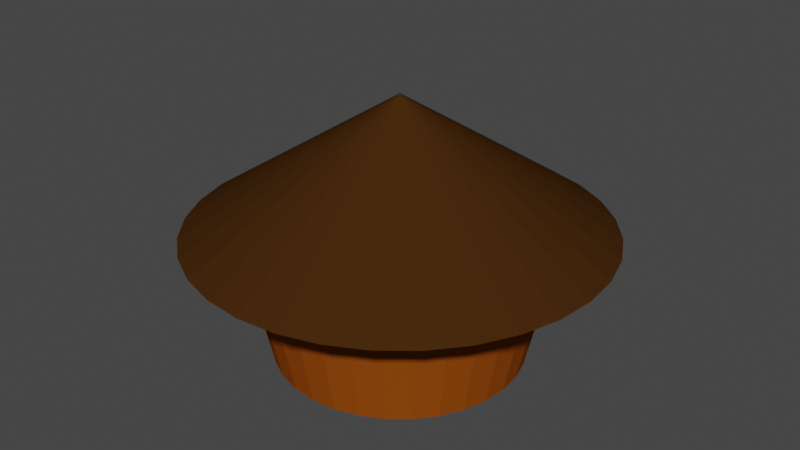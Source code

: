 # Source: afrikaanshuisss.blend  (saved by Blender 4.1.23; exported with 4.5.12 LTS)
import bpy
from mathutils import Matrix  # noqa: F401  (used for matrix-valued properties, if any)

bpy.ops.wm.read_factory_settings(use_empty=True)
scene = bpy.context.scene
scene.name = 'Scene'

# ---- collections
col_collection = bpy.data.collections.new('Collection'); scene.collection.children.link(col_collection)

# ---- materials (node trees are filled in below, after node groups)
mat_material_003 = bpy.data.materials.new('Material.003')
mat_material_003.use_transparent_shadow = False
mat_material_003.diffuse_color = (0.2964, 0.06783, 0.004988, 1.0)
mat_material_004 = bpy.data.materials.new('Material.004')
mat_material_004.use_transparent_shadow = False
mat_material_004.diffuse_color = (212.0, 197.0, 156.0, 1.0)
mat_material_001 = bpy.data.materials.new('Material.001')
mat_material_001.use_transparent_shadow = False
mat_material_001.diffuse_color = (0.05448, 0.02122, 0.004391, 1.0)
mat_material_001.roughness = 1.0
mat_material_002 = bpy.data.materials.new('Material.002')
mat_material_002.use_transparent_shadow = False
mat_material_002.diffuse_color = (0.05448, 0.02122, 0.004391, 1.0)

# ---- material node trees

# ---- world
world_world = bpy.data.worlds.new('World'); scene.world = world_world
world_world.use_nodes = True; world_world.node_tree.nodes.clear()
_N = world_world.node_tree.nodes; _L = world_world.node_tree.links
n0 = _N.new('ShaderNodeOutputWorld'); n0.name = 'World Output'; n0.location = (300, 300)
n1 = _N.new('ShaderNodeBackground'); n1.name = 'Background'; n1.location = (10, 300)
n1.inputs[0].default_value = (0.05088, 0.05088, 0.05088, 1.0)
_L.new(n1.outputs[0], n0.inputs[0])
n0.is_active_output = True
world_world.color = (0.05088, 0.05088, 0.05088)
world_world.use_sun_shadow = False
world_world.sun_shadow_jitter_overblur = 0.0

# ---- meshes
me_cylinder = bpy.data.meshes.new('Cylinder')
me_cylinder.from_pydata([(1.787e-09, 0.7957, -1.0), (0.1552, 0.7804, -1.0), (0.3045, 0.7351, -1.0), (0.4421, 0.6616, -1.0), (0.5626, 0.5626, -1.0), (0.6616, 0.4421, -1.0), (0.7351, 0.3045, -1.0), (0.7804, 0.1552, -1.0), (0.7957, 0.0, -1.0), (0.7804, -0.1552, -1.0), (0.7351, -0.3045, -1.0), (0.6616, -0.4421, -1.0), (0.5626, -0.5626, -1.0), (0.4421, -0.6616, -1.0), (0.3045, -0.7351, -1.0), (0.1552, -0.7804, -1.0), (1.787e-09, -0.7957, -1.0), (-0.1552, -0.7804, -1.0), (-0.3045, -0.7351, -1.0), (-0.4421, -0.6616, -1.0), (-0.5626, -0.5626, -1.0), (-0.6616, -0.4421, -1.0), (-0.7351, -0.3045, -1.0), (-0.7804, -0.1552, -1.0), (-0.7957, 0.0, -1.0), (-0.7804, 0.1552, -1.0), (-0.7351, 0.3045, -1.0), (-0.6616, 0.4421, -1.0), (-0.5626, 0.5626, -1.0), (-0.4421, 0.6616, -1.0), (-0.3045, 0.7351, -1.0), (-0.1552, 0.7804, -1.0), (0.0, 1.0, -0.04692), (-0.3827, 0.9239, 0.02285), (-0.1951, 0.9808, 0.1205), (-0.2708, 0.9578, 0.0981), (-0.3204, 0.9428, 0.05714), (-0.05051, 0.995, 0.0315), (-0.09068, 0.9911, 0.07017), (0.1951, 0.9808, 0.4684), (0.3827, 0.9239, 0.4684), (0.5556, 0.8315, 0.4684), (0.7071, 0.7071, 0.4684), (0.8315, 0.5556, 0.4684), (0.9239, 0.3827, 0.4684), (0.9808, 0.1951, 0.4684), (1.0, 0.0, 0.4684), (0.9808, -0.1951, 0.4684), (0.9239, -0.3827, 0.4684), (0.8315, -0.5556, 0.4684), (0.7071, -0.7071, 0.4684), (0.5556, -0.8315, 0.4684), (0.3827, -0.9239, 0.4684), (0.1951, -0.9808, 0.4684), (0.0, -1.0, 0.4684), (-0.1951, -0.9808, 0.4684), (-0.3827, -0.9239, 0.4684), (-0.5556, -0.8315, 0.4684), (-0.7071, -0.7071, 0.4684), (-0.8315, -0.5556, 0.4684), (-0.9239, -0.3827, 0.4684), (-0.9808, -0.1951, 0.4684), (-1.0, 0.0, 0.4684), (-0.9808, 0.1951, 0.4684), (-0.9239, 0.3827, 0.4684), (-0.8315, 0.5556, 0.4684), (-0.7071, 0.7071, 0.4684), (-0.5556, 0.8315, 0.4684), (0.0, 1.0, 0.4726), (-0.1951, 0.9808, 0.474), (-0.3827, 0.9239, 0.4726), (-0.002592, 0.7871, -0.9821), (0.1513, 0.7674, -0.9854), (0.2993, 0.7226, -0.9853), (0.4345, 0.6503, -0.9853), (0.553, 0.553, -0.9853), (0.6503, 0.4345, -0.9853), (0.7226, 0.2993, -0.9853), (0.7671, 0.1526, -0.9853), (0.7821, 0.0, -0.9853), (0.7671, -0.1526, -0.9853), (0.7226, -0.2993, -0.9853), (0.6503, -0.4345, -0.9853), (0.553, -0.553, -0.9853), (0.4345, -0.6503, -0.9853), (0.2993, -0.7226, -0.9853), (0.1526, -0.7671, -0.9853), (1.981e-09, -0.7821, -0.9853), (-0.1526, -0.7671, -0.9853), (-0.2993, -0.7226, -0.9853), (-0.4345, -0.6503, -0.9853), (-0.553, -0.553, -0.9853), (-0.6503, -0.4345, -0.9853), (-0.7226, -0.2993, -0.9853), (-0.7671, -0.1526, -0.9853), (-0.7821, 0.0, -0.9853), (-0.7671, 0.1526, -0.9853), (-0.7226, 0.2993, -0.9853), (-0.6503, 0.4345, -0.9853), (-0.553, 0.553, -0.9853), (-0.4336, 0.651, -0.9854), (-0.299, 0.7281, -0.9821), (-0.1552, 0.7804, -0.98), (-0.004536, 0.9806, -0.04469), (-0.3721, 0.907, 0.02482), (-0.1913, 0.9612, 0.1205), (-0.265, 0.9387, 0.0981), (-0.3146, 0.9236, 0.05714), (-0.04855, 0.9751, 0.0315), (-0.08872, 0.9712, 0.07017), (0.1893, 0.9618, 0.4711), (0.3751, 0.9056, 0.4712), (0.5446, 0.815, 0.4712), (0.6931, 0.6931, 0.4712), (0.815, 0.5446, 0.4712), (0.9056, 0.3751, 0.4712), (0.9614, 0.1912, 0.4712), (0.9802, 0.0, 0.4712), (0.9614, -0.1912, 0.4712), (0.9056, -0.3751, 0.4712), (0.815, -0.5446, 0.4712), (0.6931, -0.6931, 0.4712), (0.5446, -0.815, 0.4712), (0.3751, -0.9056, 0.4712), (0.1912, -0.9614, 0.4712), (0.0, -0.9802, 0.4712), (-0.1912, -0.9614, 0.4712), (-0.3751, -0.9056, 0.4712), (-0.5446, -0.815, 0.4712), (-0.6931, -0.6931, 0.4712), (-0.815, -0.5446, 0.4712), (-0.9056, -0.3751, 0.4712), (-0.9614, -0.1912, 0.4712), (-0.9802, 0.0, 0.4712), (-0.9614, 0.1912, 0.4712), (-0.9056, 0.3751, 0.4712), (-0.815, 0.5446, 0.4712), (-0.6931, 0.6931, 0.4712), (-0.5432, 0.816, 0.4711), (-0.001898, 0.9801, 0.4739), (-0.1912, 0.9612, 0.474), (-0.3736, 0.9061, 0.4739)], [], [(0, 32, 68, 39, 1), (29, 67, 70, 33, 30), (0, 1, 2, 3, 4, 5, 6, 7, 8, 9, 10, 11, 12, 13, 14, 15, 16, 17, 18, 19, 20, 21, 22, 23, 24, 25, 26, 27, 28, 29, 30, 31), (34, 35, 36, 33, 70, 69), (32, 37, 38, 34, 69, 68), (28, 66, 67, 29), (27, 65, 66, 28), (26, 64, 65, 27), (25, 63, 64, 26), (24, 62, 63, 25), (23, 61, 62, 24), (22, 60, 61, 23), (21, 59, 60, 22), (20, 58, 59, 21), (19, 57, 58, 20), (18, 56, 57, 19), (17, 55, 56, 18), (16, 54, 55, 17), (15, 53, 54, 16), (14, 52, 53, 15), (13, 51, 52, 14), (12, 50, 51, 13), (11, 49, 50, 12), (10, 48, 49, 11), (9, 47, 48, 10), (8, 46, 47, 9), (7, 45, 46, 8), (6, 44, 45, 7), (5, 43, 44, 6), (4, 42, 43, 5), (3, 41, 42, 4), (2, 40, 41, 3), (1, 39, 40, 2), (71, 72, 110, 139, 103), (100, 101, 104, 141, 138), (71, 102, 101, 100, 99, 98, 97, 96, 95, 94, 93, 92, 91, 90, 89, 88, 87, 86, 85, 84, 83, 82, 81, 80, 79, 78, 77, 76, 75, 74, 73, 72), (105, 140, 141, 104, 107, 106), (103, 139, 140, 105, 109, 108), (99, 100, 138, 137), (98, 99, 137, 136), (97, 98, 136, 135), (96, 97, 135, 134), (95, 96, 134, 133), (94, 95, 133, 132), (93, 94, 132, 131), (92, 93, 131, 130), (91, 92, 130, 129), (90, 91, 129, 128), (89, 90, 128, 127), (88, 89, 127, 126), (87, 88, 126, 125), (86, 87, 125, 124), (85, 86, 124, 123), (84, 85, 123, 122), (83, 84, 122, 121), (82, 83, 121, 120), (81, 82, 120, 119), (80, 81, 119, 118), (79, 80, 118, 117), (78, 79, 117, 116), (77, 78, 116, 115), (76, 77, 115, 114), (75, 76, 114, 113), (74, 75, 113, 112), (73, 74, 112, 111), (72, 73, 111, 110), (30, 33, 104, 101), (31, 30, 101, 102), (0, 31, 102, 71), (32, 0, 71, 103), (35, 34, 105, 106), (36, 35, 106, 107), (33, 36, 107, 104), (37, 32, 103, 108), (38, 37, 108, 109), (34, 38, 109, 105), (39, 68, 139, 110), (68, 69, 140, 139), (70, 67, 138, 141), (69, 70, 141, 140), (67, 66, 137, 138), (66, 65, 136, 137), (65, 64, 135, 136), (64, 63, 134, 135), (63, 62, 133, 134), (62, 61, 132, 133), (61, 60, 131, 132), (60, 59, 130, 131), (59, 58, 129, 130), (58, 57, 128, 129), (57, 56, 127, 128), (56, 55, 126, 127), (55, 54, 125, 126), (54, 53, 124, 125), (53, 52, 123, 124), (52, 51, 122, 123), (51, 50, 121, 122), (50, 49, 120, 121), (49, 48, 119, 120), (48, 47, 118, 119), (47, 46, 117, 118), (46, 45, 116, 117), (45, 44, 115, 116), (44, 43, 114, 115), (43, 42, 113, 114), (42, 41, 112, 113), (41, 40, 111, 112), (40, 39, 110, 111)])
_uv = me_cylinder.uv_layers.new(name='UVMap')
_uv.uv.foreach_set('vector', [1.0, 0.5, 1.0, 0.7383, 1.0, 0.8681, 0.9688, 0.8671, 0.9688, 0.5, 0.09375, 0.5, 0.09375, 0.8671, 0.0625, 0.8681, 0.0625, 0.7557, 0.0625, 0.5, 0.75, 0.49, 0.7968, 0.4854, 0.8418, 0.4717, 0.8833, 0.4496, 0.9197, 0.4197, 0.9496, 0.3833, 0.9717, 0.3418, 0.9854, 0.2968, 0.99, 0.25, 0.9854, 0.2032, 0.9717, 0.1582, 0.9496, 0.1167, 0.9197, 0.08029, 0.8833, 0.05045, 0.8418, 0.02827, 0.7968, 0.01461, 0.75, 0.01, 0.7032, 0.01461, 0.6582, 0.02827, 0.6167, 0.05045, 0.5803, 0.08029, 0.5504, 0.1167, 0.5283, 0.1582, 0.5146, 0.2032, 0.51, 0.25, 0.5146, 0.2968, 0.5283, 0.3418, 0.5504, 0.3833, 0.5803, 0.4197, 0.6167, 0.4496, 0.6582, 0.4717, 0.7032, 0.4854, 0.03125, 0.7801, 0.04386, 0.7745, 0.05212, 0.7643, 0.0625, 0.7557, 0.0625, 0.8681, 0.03125, 0.8685, 0.0, 0.7383, 0.00809, 0.7579, 0.01453, 0.7675, 0.03125, 0.7801, 0.03125, 0.8685, 0.0, 0.8681, 0.125, 0.5, 0.125, 0.8671, 0.09375, 0.8671, 0.09375, 0.5, 0.1562, 0.5, 0.1562, 0.8671, 0.125, 0.8671, 0.125, 0.5, 0.1875, 0.5, 0.1875, 0.8671, 0.1562, 0.8671, 0.1562, 0.5, 0.2188, 0.5, 0.2188, 0.8671, 0.1875, 0.8671, 0.1875, 0.5, 0.25, 0.5, 0.25, 0.8671, 0.2188, 0.8671, 0.2188, 0.5, 0.2812, 0.5, 0.2812, 0.8671, 0.25, 0.8671, 0.25, 0.5, 0.3125, 0.5, 0.3125, 0.8671, 0.2812, 0.8671, 0.2812, 0.5, 0.3438, 0.5, 0.3438, 0.8671, 0.3125, 0.8671, 0.3125, 0.5, 0.375, 0.5, 0.375, 0.8671, 0.3438, 0.8671, 0.3438, 0.5, 0.4062, 0.5, 0.4062, 0.8671, 0.375, 0.8671, 0.375, 0.5, 0.4375, 0.5, 0.4375, 0.8671, 0.4062, 0.8671, 0.4062, 0.5, 0.4688, 0.5, 0.4688, 0.8671, 0.4375, 0.8671, 0.4375, 0.5, 0.5, 0.5, 0.5, 0.8671, 0.4688, 0.8671, 0.4688, 0.5, 0.5312, 0.5, 0.5312, 0.8671, 0.5, 0.8671, 0.5, 0.5, 0.5625, 0.5, 0.5625, 0.8671, 0.5312, 0.8671, 0.5312, 0.5, 0.5938, 0.5, 0.5938, 0.8671, 0.5625, 0.8671, 0.5625, 0.5, 0.625, 0.5, 0.625, 0.8671, 0.5938, 0.8671, 0.5938, 0.5, 0.6562, 0.5, 0.6562, 0.8671, 0.625, 0.8671, 0.625, 0.5, 0.6875, 0.5, 0.6875, 0.8671, 0.6562, 0.8671, 0.6562, 0.5, 0.7188, 0.5, 0.7188, 0.8671, 0.6875, 0.8671, 0.6875, 0.5, 0.75, 0.5, 0.75, 0.8671, 0.7188, 0.8671, 0.7188, 0.5, 0.7812, 0.5, 0.7812, 0.8671, 0.75, 0.8671, 0.75, 0.5, 0.8125, 0.5, 0.8125, 0.8671, 0.7812, 0.8671, 0.7812, 0.5, 0.8438, 0.5, 0.8438, 0.8671, 0.8125, 0.8671, 0.8125, 0.5, 0.875, 0.5, 0.875, 0.8671, 0.8438, 0.8671, 0.8438, 0.5, 0.9062, 0.5, 0.9062, 0.8671, 0.875, 0.8671, 0.875, 0.5, 0.9375, 0.5, 0.9375, 0.8671, 0.9062, 0.8671, 0.9062, 0.5, 0.9688, 0.5, 0.9688, 0.8671, 0.9375, 0.8671, 0.9375, 0.5, 1.0, 0.5, 0.9688, 0.5, 0.9688, 0.8671, 1.0, 0.8681, 1.0, 0.7383, 0.09375, 0.5, 0.0625, 0.5, 0.0625, 0.7557, 0.0625, 0.8681, 0.09375, 0.8671, 0.75, 0.49, 0.7032, 0.4854, 0.6582, 0.4717, 0.6167, 0.4496, 0.5803, 0.4197, 0.5504, 0.3833, 0.5283, 0.3418, 0.5146, 0.2968, 0.51, 0.25, 0.5146, 0.2032, 0.5283, 0.1582, 0.5504, 0.1167, 0.5803, 0.08029, 0.6167, 0.05045, 0.6582, 0.02827, 0.7032, 0.01461, 0.75, 0.01, 0.7968, 0.01461, 0.8418, 0.02827, 0.8833, 0.05045, 0.9197, 0.08029, 0.9496, 0.1167, 0.9717, 0.1582, 0.9854, 0.2032, 0.99, 0.25, 0.9854, 0.2968, 0.9717, 0.3418, 0.9496, 0.3833, 0.9197, 0.4197, 0.8833, 0.4496, 0.8418, 0.4717, 0.7968, 0.4854, 0.03125, 0.7801, 0.03125, 0.8685, 0.0625, 0.8681, 0.0625, 0.7557, 0.05212, 0.7643, 0.04386, 0.7745, 0.0, 0.7383, 0.0, 0.8681, 0.03125, 0.8685, 0.03125, 0.7801, 0.01453, 0.7675, 0.00809, 0.7579, 0.125, 0.5, 0.09375, 0.5, 0.09375, 0.8671, 0.125, 0.8671, 0.1562, 0.5, 0.125, 0.5, 0.125, 0.8671, 0.1562, 0.8671, 0.1875, 0.5, 0.1562, 0.5, 0.1562, 0.8671, 0.1875, 0.8671, 0.2188, 0.5, 0.1875, 0.5, 0.1875, 0.8671, 0.2188, 0.8671, 0.25, 0.5, 0.2188, 0.5, 0.2188, 0.8671, 0.25, 0.8671, 0.2812, 0.5, 0.25, 0.5, 0.25, 0.8671, 0.2812, 0.8671, 0.3125, 0.5, 0.2812, 0.5, 0.2812, 0.8671, 0.3125, 0.8671, 0.3438, 0.5, 0.3125, 0.5, 0.3125, 0.8671, 0.3438, 0.8671, 0.375, 0.5, 0.3438, 0.5, 0.3438, 0.8671, 0.375, 0.8671, 0.4062, 0.5, 0.375, 0.5, 0.375, 0.8671, 0.4062, 0.8671, 0.4375, 0.5, 0.4062, 0.5, 0.4062, 0.8671, 0.4375, 0.8671, 0.4688, 0.5, 0.4375, 0.5, 0.4375, 0.8671, 0.4688, 0.8671, 0.5, 0.5, 0.4688, 0.5, 0.4688, 0.8671, 0.5, 0.8671, 0.5312, 0.5, 0.5, 0.5, 0.5, 0.8671, 0.5312, 0.8671, 0.5625, 0.5, 0.5312, 0.5, 0.5312, 0.8671, 0.5625, 0.8671, 0.5938, 0.5, 0.5625, 0.5, 0.5625, 0.8671, 0.5938, 0.8671, 0.625, 0.5, 0.5938, 0.5, 0.5938, 0.8671, 0.625, 0.8671, 0.6562, 0.5, 0.625, 0.5, 0.625, 0.8671, 0.6562, 0.8671, 0.6875, 0.5, 0.6562, 0.5, 0.6562, 0.8671, 0.6875, 0.8671, 0.7188, 0.5, 0.6875, 0.5, 0.6875, 0.8671, 0.7188, 0.8671, 0.75, 0.5, 0.7188, 0.5, 0.7188, 0.8671, 0.75, 0.8671, 0.7812, 0.5, 0.75, 0.5, 0.75, 0.8671, 0.7812, 0.8671, 0.8125, 0.5, 0.7812, 0.5, 0.7812, 0.8671, 0.8125, 0.8671, 0.8438, 0.5, 0.8125, 0.5, 0.8125, 0.8671, 0.8438, 0.8671, 0.875, 0.5, 0.8438, 0.5, 0.8438, 0.8671, 0.875, 0.8671, 0.9062, 0.5, 0.875, 0.5, 0.875, 0.8671, 0.9062, 0.8671, 0.9375, 0.5, 0.9062, 0.5, 0.9062, 0.8671, 0.9375, 0.8671, 0.9688, 0.5, 0.9375, 0.5, 0.9375, 0.8671, 0.9688, 0.8671, 0.0625, 0.5, 0.0625, 0.7557, 0.0625, 0.7557, 0.0625, 0.5, 0.7032, 0.4854, 0.6582, 0.4717, 0.6582, 0.4717, 0.7032, 0.4854, 0.75, 0.49, 0.7032, 0.4854, 0.7032, 0.4854, 0.75, 0.49, 1.0, 0.7383, 1.0, 0.5, 1.0, 0.5, 1.0, 0.7383, 0.04386, 0.7745, 0.03125, 0.7801, 0.03125, 0.7801, 0.04386, 0.7745, 0.05212, 0.7643, 0.04386, 0.7745, 0.04386, 0.7745, 0.05212, 0.7643, 0.0625, 0.7557, 0.05212, 0.7643, 0.05212, 0.7643, 0.0625, 0.7557, 0.00809, 0.7579, 0.0, 0.7383, 0.0, 0.7383, 0.00809, 0.7579, 0.01453, 0.7675, 0.00809, 0.7579, 0.00809, 0.7579, 0.01453, 0.7675, 0.03125, 0.7801, 0.01453, 0.7675, 0.01453, 0.7675, 0.03125, 0.7801, 0.9688, 0.8671, 1.0, 0.8681, 1.0, 0.8681, 0.9688, 0.8671, 0.0, 0.8681, 0.03125, 0.8685, 0.03125, 0.8685, 0.0, 0.8681, 0.0625, 0.8681, 0.09375, 0.8671, 0.09375, 0.8671, 0.0625, 0.8681, 0.03125, 0.8685, 0.0625, 0.8681, 0.0625, 0.8681, 0.03125, 0.8685, 0.09375, 0.8671, 0.125, 0.8671, 0.125, 0.8671, 0.09375, 0.8671, 0.125, 0.8671, 0.1562, 0.8671, 0.1562, 0.8671, 0.125, 0.8671, 0.1562, 0.8671, 0.1875, 0.8671, 0.1875, 0.8671, 0.1562, 0.8671, 0.1875, 0.8671, 0.2188, 0.8671, 0.2188, 0.8671, 0.1875, 0.8671, 0.2188, 0.8671, 0.25, 0.8671, 0.25, 0.8671, 0.2188, 0.8671, 0.25, 0.8671, 0.2812, 0.8671, 0.2812, 0.8671, 0.25, 0.8671, 0.2812, 0.8671, 0.3125, 0.8671, 0.3125, 0.8671, 0.2812, 0.8671, 0.3125, 0.8671, 0.3438, 0.8671, 0.3438, 0.8671, 0.3125, 0.8671, 0.3438, 0.8671, 0.375, 0.8671, 0.375, 0.8671, 0.3438, 0.8671, 0.375, 0.8671, 0.4062, 0.8671, 0.4062, 0.8671, 0.375, 0.8671, 0.4062, 0.8671, 0.4375, 0.8671, 0.4375, 0.8671, 0.4062, 0.8671, 0.4375, 0.8671, 0.4688, 0.8671, 0.4688, 0.8671, 0.4375, 0.8671, 0.4688, 0.8671, 0.5, 0.8671, 0.5, 0.8671, 0.4688, 0.8671, 0.5, 0.8671, 0.5312, 0.8671, 0.5312, 0.8671, 0.5, 0.8671, 0.5312, 0.8671, 0.5625, 0.8671, 0.5625, 0.8671, 0.5312, 0.8671, 0.5625, 0.8671, 0.5938, 0.8671, 0.5938, 0.8671, 0.5625, 0.8671, 0.5938, 0.8671, 0.625, 0.8671, 0.625, 0.8671, 0.5938, 0.8671, 0.625, 0.8671, 0.6562, 0.8671, 0.6562, 0.8671, 0.625, 0.8671, 0.6562, 0.8671, 0.6875, 0.8671, 0.6875, 0.8671, 0.6562, 0.8671, 0.6875, 0.8671, 0.7188, 0.8671, 0.7188, 0.8671, 0.6875, 0.8671, 0.7188, 0.8671, 0.75, 0.8671, 0.75, 0.8671, 0.7188, 0.8671, 0.75, 0.8671, 0.7812, 0.8671, 0.7812, 0.8671, 0.75, 0.8671, 0.7812, 0.8671, 0.8125, 0.8671, 0.8125, 0.8671, 0.7812, 0.8671, 0.8125, 0.8671, 0.8438, 0.8671, 0.8438, 0.8671, 0.8125, 0.8671, 0.8438, 0.8671, 0.875, 0.8671, 0.875, 0.8671, 0.8438, 0.8671, 0.875, 0.8671, 0.9062, 0.8671, 0.9062, 0.8671, 0.875, 0.8671, 0.9062, 0.8671, 0.9375, 0.8671, 0.9375, 0.8671, 0.9062, 0.8671, 0.9375, 0.8671, 0.9688, 0.8671, 0.9688, 0.8671, 0.9375, 0.8671])
me_cylinder.materials.append(mat_material_003)
me_cylinder.materials.append(mat_material_004)
me_cylinder.materials.append(mat_material_004)
me_cylinder.update()
me_cone_001 = bpy.data.meshes.new('Cone.001')
me_cone_001.from_pydata([(0.0, 1.0, -1.0), (0.1951, 0.9808, -1.0), (0.3827, 0.9239, -1.0), (0.5556, 0.8315, -1.0), (0.7071, 0.7071, -1.0), (0.8315, 0.5556, -1.0), (0.9239, 0.3827, -1.0), (0.9808, 0.1951, -1.0), (1.0, 0.0, -1.0), (0.9808, -0.1951, -1.0), (0.9239, -0.3827, -1.0), (0.8315, -0.5556, -1.0), (0.7071, -0.7071, -1.0), (0.5556, -0.8315, -1.0), (0.3827, -0.9239, -1.0), (0.1951, -0.9808, -1.0), (0.0, -1.0, -1.0), (-0.1951, -0.9808, -1.0), (-0.3827, -0.9239, -1.0), (-0.5556, -0.8315, -1.0), (-0.7071, -0.7071, -1.0), (-0.8315, -0.5556, -1.0), (-0.9239, -0.3827, -1.0), (-0.9808, -0.1951, -1.0), (-1.0, 0.0, -1.0), (-0.9808, 0.1951, -1.0), (-0.9239, 0.3827, -1.0), (-0.8315, 0.5556, -1.0), (-0.7071, 0.7071, -1.0), (-0.5556, 0.8315, -1.0), (-0.3827, 0.9239, -1.0), (-0.1951, 0.9808, -1.0), (0.0, 0.0, 1.0)], [], [(0, 32, 1), (1, 32, 2), (2, 32, 3), (3, 32, 4), (4, 32, 5), (5, 32, 6), (6, 32, 7), (7, 32, 8), (8, 32, 9), (9, 32, 10), (10, 32, 11), (11, 32, 12), (12, 32, 13), (13, 32, 14), (14, 32, 15), (15, 32, 16), (16, 32, 17), (17, 32, 18), (18, 32, 19), (19, 32, 20), (20, 32, 21), (21, 32, 22), (22, 32, 23), (23, 32, 24), (24, 32, 25), (25, 32, 26), (26, 32, 27), (27, 32, 28), (28, 32, 29), (29, 32, 30), (0, 1, 2, 3, 4, 5, 6, 7, 8, 9, 10, 11, 12, 13, 14, 15, 16, 17, 18, 19, 20, 21, 22, 23, 24, 25, 26, 27, 28, 29, 30, 31), (30, 32, 31), (31, 32, 0)])
_uv = me_cone_001.uv_layers.new(name='UVMap')
_uv.uv.foreach_set('vector', [0.25, 0.49, 0.25, 0.25, 0.2968, 0.4854, 0.2968, 0.4854, 0.25, 0.25, 0.3418, 0.4717, 0.3418, 0.4717, 0.25, 0.25, 0.3833, 0.4496, 0.3833, 0.4496, 0.25, 0.25, 0.4197, 0.4197, 0.4197, 0.4197, 0.25, 0.25, 0.4496, 0.3833, 0.4496, 0.3833, 0.25, 0.25, 0.4717, 0.3418, 0.4717, 0.3418, 0.25, 0.25, 0.4854, 0.2968, 0.4854, 0.2968, 0.25, 0.25, 0.49, 0.25, 0.49, 0.25, 0.25, 0.25, 0.4854, 0.2032, 0.4854, 0.2032, 0.25, 0.25, 0.4717, 0.1582, 0.4717, 0.1582, 0.25, 0.25, 0.4496, 0.1167, 0.4496, 0.1167, 0.25, 0.25, 0.4197, 0.08029, 0.4197, 0.08029, 0.25, 0.25, 0.3833, 0.05045, 0.3833, 0.05045, 0.25, 0.25, 0.3418, 0.02827, 0.3418, 0.02827, 0.25, 0.25, 0.2968, 0.01461, 0.2968, 0.01461, 0.25, 0.25, 0.25, 0.01, 0.25, 0.01, 0.25, 0.25, 0.2032, 0.01461, 0.2032, 0.01461, 0.25, 0.25, 0.1582, 0.02827, 0.1582, 0.02827, 0.25, 0.25, 0.1167, 0.05045, 0.1167, 0.05045, 0.25, 0.25, 0.08029, 0.08029, 0.08029, 0.08029, 0.25, 0.25, 0.05045, 0.1167, 0.05045, 0.1167, 0.25, 0.25, 0.02827, 0.1582, 0.02827, 0.1582, 0.25, 0.25, 0.01461, 0.2032, 0.01461, 0.2032, 0.25, 0.25, 0.01, 0.25, 0.01, 0.25, 0.25, 0.25, 0.01461, 0.2968, 0.01461, 0.2968, 0.25, 0.25, 0.02827, 0.3418, 0.02827, 0.3418, 0.25, 0.25, 0.05045, 0.3833, 0.05045, 0.3833, 0.25, 0.25, 0.08029, 0.4197, 0.08029, 0.4197, 0.25, 0.25, 0.1167, 0.4496, 0.1167, 0.4496, 0.25, 0.25, 0.1582, 0.4717, 0.75, 0.49, 0.7968, 0.4854, 0.8418, 0.4717, 0.8833, 0.4496, 0.9197, 0.4197, 0.9496, 0.3833, 0.9717, 0.3418, 0.9854, 0.2968, 0.99, 0.25, 0.9854, 0.2032, 0.9717, 0.1582, 0.9496, 0.1167, 0.9197, 0.08029, 0.8833, 0.05045, 0.8418, 0.02827, 0.7968, 0.01461, 0.75, 0.01, 0.7032, 0.01461, 0.6582, 0.02827, 0.6167, 0.05045, 0.5803, 0.08029, 0.5504, 0.1167, 0.5283, 0.1582, 0.5146, 0.2032, 0.51, 0.25, 0.5146, 0.2968, 0.5283, 0.3418, 0.5504, 0.3833, 0.5803, 0.4197, 0.6167, 0.4496, 0.6582, 0.4717, 0.7032, 0.4854, 0.1582, 0.4717, 0.25, 0.25, 0.2032, 0.4854, 0.2032, 0.4854, 0.25, 0.25, 0.25, 0.49])
me_cone_001.materials.append(mat_material_001)
me_cone_001.update()
me_cylinder_001 = bpy.data.meshes.new('Cylinder.001')
me_cylinder_001.from_pydata([(-90.39, 36.6, 0.003758), (91.07, -34.87, 0.003757), (-90.37, 36.65, 0.001824), (91.09, -34.82, 0.001824), (-90.37, 36.67, -0.0001798), (91.1, -34.81, -0.0001799), (-90.37, 36.64, -0.002177), (91.09, -34.83, -0.002177), (-90.4, 36.59, -0.00409), (91.07, -34.88, -0.00409), (-90.43, 36.5, -0.005846), (91.03, -34.97, -0.005846), (-90.48, 36.38, -0.007377), (90.99, -35.09, -0.007378), (-90.53, 36.24, -0.008625), (90.93, -35.23, -0.008625), (-90.6, 36.08, -0.009542), (90.87, -35.39, -0.009542), (-90.67, 35.9, -0.01009), (90.8, -35.57, -0.01009), (-90.74, 35.72, -0.01025), (90.73, -35.75, -0.01025), (-90.81, 35.54, -0.01002), (90.65, -35.93, -0.01002), (-90.88, 35.36, -0.009404), (90.59, -36.11, -0.009405), (-90.94, 35.21, -0.008426), (90.52, -36.27, -0.008426), (-91.0, 35.07, -0.007124), (90.47, -36.4, -0.007124), (-91.04, 34.95, -0.005548), (90.42, -36.52, -0.005548), (-91.07, 34.87, -0.003758), (90.39, -36.6, -0.003759), (-91.09, 34.82, -0.001825), (90.37, -36.65, -0.001825), (-91.1, 34.81, 0.0001789), (90.37, -36.67, 0.0001789), (-91.09, 34.83, 0.002176), (90.37, -36.64, 0.002176), (-91.07, 34.88, 0.004089), (90.4, -36.59, 0.004089), (-91.03, 34.97, 0.005845), (90.43, -36.5, 0.005845), (-90.99, 35.09, 0.007377), (90.48, -36.38, 0.007376), (-90.93, 35.23, 0.008624), (90.53, -36.24, 0.008624), (-90.87, 35.39, 0.009541), (90.6, -36.08, 0.009541), (-90.8, 35.57, 0.01009), (90.67, -35.9, 0.01009), (-90.73, 35.75, 0.01025), (90.74, -35.72, 0.01025), (-90.65, 35.93, 0.01002), (90.81, -35.54, 0.01002), (-90.59, 36.11, 0.009404), (90.88, -35.36, 0.009404), (-90.52, 36.27, 0.008425), (90.94, -35.21, 0.008425), (-90.47, 36.4, 0.007123), (91.0, -35.07, 0.007123), (-90.42, 36.52, 0.005547), (91.04, -34.95, 0.005547)], [], [(0, 1, 3, 2), (2, 3, 5, 4), (4, 5, 7, 6), (6, 7, 9, 8), (8, 9, 11, 10), (10, 11, 13, 12), (12, 13, 15, 14), (14, 15, 17, 16), (16, 17, 19, 18), (18, 19, 21, 20), (20, 21, 23, 22), (22, 23, 25, 24), (24, 25, 27, 26), (26, 27, 29, 28), (28, 29, 31, 30), (30, 31, 33, 32), (32, 33, 35, 34), (34, 35, 37, 36), (36, 37, 39, 38), (38, 39, 41, 40), (40, 41, 43, 42), (42, 43, 45, 44), (44, 45, 47, 46), (46, 47, 49, 48), (48, 49, 51, 50), (50, 51, 53, 52), (52, 53, 55, 54), (54, 55, 57, 56), (56, 57, 59, 58), (58, 59, 61, 60), (3, 1, 63, 61, 59, 57, 55, 53, 51, 49, 47, 45, 43, 41, 39, 37, 35, 33, 31, 29, 27, 25, 23, 21, 19, 17, 15, 13, 11, 9, 7, 5), (60, 61, 63, 62), (62, 63, 1, 0), (0, 2, 4, 6, 8, 10, 12, 14, 16, 18, 20, 22, 24, 26, 28, 30, 32, 34, 36, 38, 40, 42, 44, 46, 48, 50, 52, 54, 56, 58, 60, 62)])
_uv = me_cylinder_001.uv_layers.new(name='UVMap')
_uv.uv.foreach_set('vector', [1.0, 0.5, 1.0, 1.0, 0.9688, 1.0, 0.9688, 0.5, 0.9688, 0.5, 0.9688, 1.0, 0.9375, 1.0, 0.9375, 0.5, 0.9375, 0.5, 0.9375, 1.0, 0.9062, 1.0, 0.9062, 0.5, 0.9062, 0.5, 0.9062, 1.0, 0.875, 1.0, 0.875, 0.5, 0.875, 0.5, 0.875, 1.0, 0.8438, 1.0, 0.8438, 0.5, 0.8438, 0.5, 0.8438, 1.0, 0.8125, 1.0, 0.8125, 0.5, 0.8125, 0.5, 0.8125, 1.0, 0.7812, 1.0, 0.7812, 0.5, 0.7812, 0.5, 0.7812, 1.0, 0.75, 1.0, 0.75, 0.5, 0.75, 0.5, 0.75, 1.0, 0.7188, 1.0, 0.7188, 0.5, 0.7188, 0.5, 0.7188, 1.0, 0.6875, 1.0, 0.6875, 0.5, 0.6875, 0.5, 0.6875, 1.0, 0.6562, 1.0, 0.6562, 0.5, 0.6562, 0.5, 0.6562, 1.0, 0.625, 1.0, 0.625, 0.5, 0.625, 0.5, 0.625, 1.0, 0.5938, 1.0, 0.5938, 0.5, 0.5938, 0.5, 0.5938, 1.0, 0.5625, 1.0, 0.5625, 0.5, 0.5625, 0.5, 0.5625, 1.0, 0.5312, 1.0, 0.5312, 0.5, 0.5312, 0.5, 0.5312, 1.0, 0.5, 1.0, 0.5, 0.5, 0.5, 0.5, 0.5, 1.0, 0.4688, 1.0, 0.4688, 0.5, 0.4688, 0.5, 0.4688, 1.0, 0.4375, 1.0, 0.4375, 0.5, 0.4375, 0.5, 0.4375, 1.0, 0.4062, 1.0, 0.4062, 0.5, 0.4062, 0.5, 0.4062, 1.0, 0.375, 1.0, 0.375, 0.5, 0.375, 0.5, 0.375, 1.0, 0.3438, 1.0, 0.3438, 0.5, 0.3438, 0.5, 0.3438, 1.0, 0.3125, 1.0, 0.3125, 0.5, 0.3125, 0.5, 0.3125, 1.0, 0.2812, 1.0, 0.2812, 0.5, 0.2812, 0.5, 0.2812, 1.0, 0.25, 1.0, 0.25, 0.5, 0.25, 0.5, 0.25, 1.0, 0.2188, 1.0, 0.2188, 0.5, 0.2188, 0.5, 0.2188, 1.0, 0.1875, 1.0, 0.1875, 0.5, 0.1875, 0.5, 0.1875, 1.0, 0.1562, 1.0, 0.1562, 0.5, 0.1562, 0.5, 0.1562, 1.0, 0.125, 1.0, 0.125, 0.5, 0.125, 0.5, 0.125, 1.0, 0.09375, 1.0, 0.09375, 0.5, 0.09375, 0.5, 0.09375, 1.0, 0.0625, 1.0, 0.0625, 0.5, 0.2968, 0.4854, 0.25, 0.49, 0.2032, 0.4854, 0.1582, 0.4717, 0.1167, 0.4496, 0.08029, 0.4197, 0.05045, 0.3833, 0.02827, 0.3418, 0.01461, 0.2968, 0.01, 0.25, 0.01461, 0.2032, 0.02827, 0.1582, 0.05045, 0.1167, 0.08029, 0.08029, 0.1167, 0.05045, 0.1582, 0.02827, 0.2032, 0.01461, 0.25, 0.01, 0.2968, 0.01461, 0.3418, 0.02827, 0.3833, 0.05045, 0.4197, 0.08029, 0.4496, 0.1167, 0.4717, 0.1582, 0.4854, 0.2032, 0.49, 0.25, 0.4854, 0.2968, 0.4717, 0.3418, 0.4496, 0.3833, 0.4197, 0.4197, 0.3833, 0.4496, 0.3418, 0.4717, 0.0625, 0.5, 0.0625, 1.0, 0.03125, 1.0, 0.03125, 0.5, 0.03125, 0.5, 0.03125, 1.0, 0.0, 1.0, 0.0, 0.5, 0.75, 0.49, 0.7968, 0.4854, 0.8418, 0.4717, 0.8833, 0.4496, 0.9197, 0.4197, 0.9496, 0.3833, 0.9717, 0.3418, 0.9854, 0.2968, 0.99, 0.25, 0.9854, 0.2032, 0.9717, 0.1582, 0.9496, 0.1167, 0.9197, 0.08029, 0.8833, 0.05045, 0.8418, 0.02827, 0.7968, 0.01461, 0.75, 0.01, 0.7032, 0.01461, 0.6582, 0.02827, 0.6167, 0.05045, 0.5803, 0.08029, 0.5504, 0.1167, 0.5283, 0.1582, 0.5146, 0.2032, 0.51, 0.25, 0.5146, 0.2968, 0.5283, 0.3418, 0.5504, 0.3833, 0.5803, 0.4197, 0.6167, 0.4496, 0.6582, 0.4717, 0.7032, 0.4854])
me_cylinder_001.materials.append(mat_material_002)
me_cylinder_001.update()

# ---- objects
ob_cylinder = bpy.data.objects.new('Cylinder', me_cylinder)
ob_cone = bpy.data.objects.new('Cone', me_cone_001)
ob_cylinder_001 = bpy.data.objects.new('Cylinder.001', me_cylinder_001)

# ---- transforms, parenting, visibility, modifiers, constraints
ob_cylinder.location = (0.0, 0.0, 5.32)
ob_cylinder.scale = (5.536, 5.536, 3.61)
ob_cone.location = (0.0, 0.0, 8.605)
ob_cone.scale = (7.332, 7.332, 2.39)
_m = ob_cone.modifiers.new('ParticleSystem', 'PARTICLE_SYSTEM')
ob_cylinder_001.location = (0.0, 0.0, 7.726)
ob_cylinder_001.rotation_euler = (0.0, -0.0, 1.946)
ob_cylinder_001.scale = (0.04987, 0.04987, 4.863)

# ---- collection membership
col_collection.objects.link(ob_cylinder)
col_collection.objects.link(ob_cone)
col_collection.objects.link(ob_cylinder_001)

# ---- scene / render settings (as saved in the file)
scene.frame_start = 1; scene.frame_end = 250; scene.frame_set(1)
scene.render.engine = 'BLENDER_EEVEE_NEXT'
scene.cycles.sampling_pattern = 'TABULATED_SOBOL'
scene.eevee.ray_tracing_options.trace_max_roughness = 0.0
scene.view_settings.view_transform = 'Filmic'
bpy.context.view_layer.update()

# ---- added for rendering (the .blend has no active camera and no usable light): camera, sun
cam_auto = bpy.data.cameras.new('AutoCamera')
cam_auto.lens = 50.0
cam_auto.sensor_width = 36.0
cam_auto.clip_end = 1000.0
ob_auto_camera = bpy.data.objects.new('AutoCamera', cam_auto)
scene.collection.objects.link(ob_auto_camera)
ob_auto_camera.location = (21.0223, -25.2267, 23.1704)
ob_auto_camera.rotation_euler = (1.09748, -7.21219e-08, 0.694738)
scene.camera = ob_auto_camera
light_auto_sun = bpy.data.lights.new('AutoSun', 'SUN')
light_auto_sun.energy = 3.0
light_auto_sun.angle = 0.0523599
ob_auto_sun = bpy.data.objects.new('AutoSun', light_auto_sun)
scene.collection.objects.link(ob_auto_sun)
ob_auto_sun.rotation_euler = (0.872665, 0.174533, 0.523599)
bpy.context.view_layer.update()
